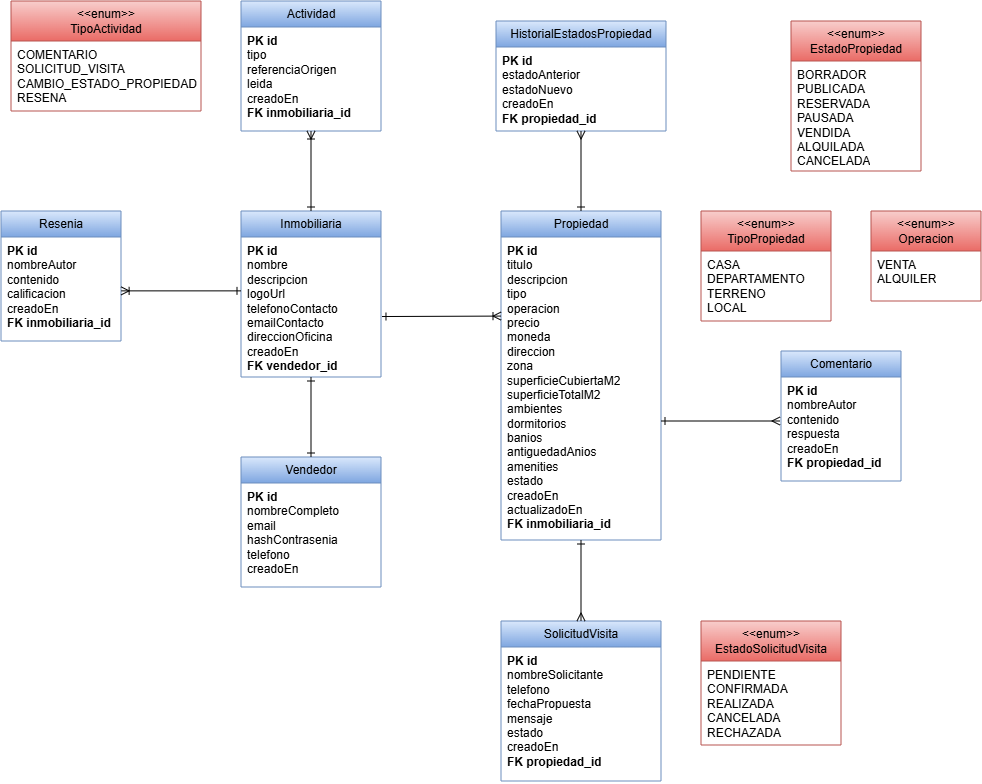

The diagram above was exported from draw.io. Its source (the exported page's mxGraphModel, read from the mxfile embedded in the PNG):
<mxGraphModel dx="1184" dy="1192" grid="1" gridSize="10" guides="1" tooltips="1" connect="1" arrows="1" fold="1" page="1" pageScale="1" pageWidth="827" pageHeight="1169" math="0" shadow="0">
  <root>
    <mxCell id="0" />
    <mxCell id="1" parent="0" />
    <mxCell id="SRTVWmkf80mRcrDmyV0L-2" parent="1" style="swimlane;fontStyle=0;childLayout=stackLayout;horizontal=1;startSize=26;fillColor=#dae8fc;horizontalStack=0;resizeParent=1;resizeParentMax=0;resizeLast=0;collapsible=1;marginBottom=0;whiteSpace=wrap;html=1;strokeColor=#6c8ebf;gradientColor=#7ea6e0;" value="Inmobiliaria" vertex="1">
      <mxGeometry height="166" width="140" x="270" y="230" as="geometry" />
    </mxCell>
    <mxCell id="SRTVWmkf80mRcrDmyV0L-3" parent="SRTVWmkf80mRcrDmyV0L-2" style="text;strokeColor=none;fillColor=none;align=left;verticalAlign=top;spacingLeft=4;spacingRight=4;overflow=hidden;rotatable=0;points=[[0,0.5],[1,0.5]];portConstraint=eastwest;whiteSpace=wrap;html=1;" value="&lt;b&gt;PK id&lt;/b&gt;&lt;div&gt;nombre&lt;/div&gt;&lt;div&gt;descripcion&lt;/div&gt;&lt;div&gt;logoUrl&lt;/div&gt;&lt;div&gt;telefonoContacto&lt;/div&gt;&lt;div&gt;emailContacto&lt;/div&gt;&lt;div&gt;direccionOficina&lt;/div&gt;&lt;div&gt;creadoEn&lt;/div&gt;&lt;div&gt;&lt;b&gt;FK vendedor_id&lt;/b&gt;&lt;br&gt;&lt;div&gt;&lt;b&gt;&lt;br&gt;&lt;/b&gt;&lt;/div&gt;&lt;/div&gt;" vertex="1">
      <mxGeometry height="140" width="140" y="26" as="geometry" />
    </mxCell>
    <mxCell id="SRTVWmkf80mRcrDmyV0L-6" parent="1" style="swimlane;fontStyle=0;childLayout=stackLayout;horizontal=1;startSize=26;fillColor=#dae8fc;horizontalStack=0;resizeParent=1;resizeParentMax=0;resizeLast=0;collapsible=1;marginBottom=0;whiteSpace=wrap;html=1;strokeColor=#6c8ebf;gradientColor=#7ea6e0;" value="Propiedad" vertex="1">
      <mxGeometry height="329" width="160" x="530" y="230" as="geometry" />
    </mxCell>
    <mxCell id="SRTVWmkf80mRcrDmyV0L-7" parent="SRTVWmkf80mRcrDmyV0L-6" style="text;strokeColor=none;fillColor=none;align=left;verticalAlign=top;spacingLeft=4;spacingRight=4;overflow=hidden;rotatable=0;points=[[0,0.5],[1,0.5]];portConstraint=eastwest;whiteSpace=wrap;html=1;" value="&lt;b&gt;PK id&lt;/b&gt;&lt;div&gt;titulo&lt;/div&gt;&lt;div&gt;descripcion&lt;/div&gt;&lt;div&gt;tipo&lt;/div&gt;&lt;div&gt;operacion&lt;/div&gt;&lt;div&gt;precio&lt;/div&gt;&lt;div&gt;moneda&lt;/div&gt;&lt;div&gt;direccion&lt;/div&gt;&lt;div&gt;zona&lt;/div&gt;&lt;div&gt;superficieCubiertaM2&lt;/div&gt;&lt;div&gt;superficieTotalM2&lt;/div&gt;&lt;div&gt;ambientes&lt;/div&gt;&lt;div&gt;dormitorios&lt;/div&gt;&lt;div&gt;banios&lt;/div&gt;&lt;div&gt;antiguedadAnios&lt;/div&gt;&lt;div&gt;amenities&lt;/div&gt;&lt;div&gt;estado&lt;/div&gt;&lt;div&gt;creadoEn&lt;/div&gt;&lt;div&gt;actualizadoEn&lt;/div&gt;&lt;div&gt;&lt;b&gt;FK inmobiliaria_id&lt;/b&gt;&lt;/div&gt;" vertex="1">
      <mxGeometry height="303" width="160" y="26" as="geometry" />
    </mxCell>
    <mxCell id="D1M3VwsJ466X1xn6DQHQ-18" parent="1" style="swimlane;fontStyle=0;childLayout=stackLayout;horizontal=1;startSize=26;fillColor=#dae8fc;horizontalStack=0;resizeParent=1;resizeParentMax=0;resizeLast=0;collapsible=1;marginBottom=0;whiteSpace=wrap;html=1;strokeColor=#6c8ebf;gradientColor=#7ea6e0;" value="Resenia" vertex="1">
      <mxGeometry height="130" width="120" x="30" y="230" as="geometry" />
    </mxCell>
    <mxCell id="D1M3VwsJ466X1xn6DQHQ-19" parent="D1M3VwsJ466X1xn6DQHQ-18" style="text;strokeColor=none;fillColor=none;align=left;verticalAlign=top;spacingLeft=4;spacingRight=4;overflow=hidden;rotatable=0;points=[[0,0.5],[1,0.5]];portConstraint=eastwest;whiteSpace=wrap;html=1;" value="&lt;b&gt;PK id&lt;/b&gt;&lt;div&gt;nombreAutor&lt;/div&gt;&lt;div&gt;contenido&amp;nbsp;&lt;/div&gt;&lt;div&gt;calificacion&lt;/div&gt;&lt;div&gt;creadoEn&lt;/div&gt;&lt;div&gt;&lt;b&gt;FK inmobiliaria_id&lt;/b&gt;&lt;/div&gt;" vertex="1">
      <mxGeometry height="104" width="120" y="26" as="geometry" />
    </mxCell>
    <mxCell id="D1M3VwsJ466X1xn6DQHQ-20" parent="1" style="swimlane;fontStyle=0;childLayout=stackLayout;horizontal=1;startSize=26;fillColor=#dae8fc;horizontalStack=0;resizeParent=1;resizeParentMax=0;resizeLast=0;collapsible=1;marginBottom=0;whiteSpace=wrap;html=1;strokeColor=#6c8ebf;gradientColor=#7ea6e0;" value="Comentario" vertex="1">
      <mxGeometry height="130" width="120" x="810" y="370" as="geometry" />
    </mxCell>
    <mxCell id="D1M3VwsJ466X1xn6DQHQ-21" parent="D1M3VwsJ466X1xn6DQHQ-20" style="text;strokeColor=none;fillColor=none;align=left;verticalAlign=top;spacingLeft=4;spacingRight=4;overflow=hidden;rotatable=0;points=[[0,0.5],[1,0.5]];portConstraint=eastwest;whiteSpace=wrap;html=1;" value="&lt;b&gt;PK id&lt;/b&gt;&lt;div&gt;nombreAutor&lt;br&gt;&lt;div&gt;contenido&lt;/div&gt;&lt;div&gt;respuesta&amp;nbsp;&lt;/div&gt;&lt;div&gt;&lt;span style=&quot;background-color: transparent; color: light-dark(rgb(0, 0, 0), rgb(255, 255, 255));&quot;&gt;creadoEn&lt;/span&gt;&lt;/div&gt;&lt;div&gt;&lt;b style=&quot;background-color: transparent; color: light-dark(rgb(0, 0, 0), rgb(255, 255, 255));&quot;&gt;FK propiedad_id&lt;/b&gt;&lt;/div&gt;&lt;/div&gt;" vertex="1">
      <mxGeometry height="104" width="120" y="26" as="geometry" />
    </mxCell>
    <mxCell id="D1M3VwsJ466X1xn6DQHQ-22" parent="1" style="swimlane;fontStyle=0;childLayout=stackLayout;horizontal=1;startSize=26;fillColor=#dae8fc;horizontalStack=0;resizeParent=1;resizeParentMax=0;resizeLast=0;collapsible=1;marginBottom=0;whiteSpace=wrap;html=1;strokeColor=#6c8ebf;gradientColor=#7ea6e0;" value="SolicitudVisita" vertex="1">
      <mxGeometry height="160" width="160" x="530" y="640" as="geometry" />
    </mxCell>
    <mxCell id="D1M3VwsJ466X1xn6DQHQ-23" parent="D1M3VwsJ466X1xn6DQHQ-22" style="text;strokeColor=none;fillColor=none;align=left;verticalAlign=top;spacingLeft=4;spacingRight=4;overflow=hidden;rotatable=0;points=[[0,0.5],[1,0.5]];portConstraint=eastwest;whiteSpace=wrap;html=1;" value="&lt;b&gt;PK id&lt;/b&gt;&lt;div&gt;nombreSolicitante&lt;br&gt;&lt;div&gt;telefono&lt;/div&gt;&lt;div&gt;fechaPropuesta&lt;/div&gt;&lt;div&gt;mensaje&lt;/div&gt;&lt;div&gt;estado&lt;/div&gt;&lt;div&gt;creadoEn&lt;/div&gt;&lt;div&gt;&lt;b&gt;FK propiedad_id&lt;/b&gt;&lt;/div&gt;&lt;/div&gt;" vertex="1">
      <mxGeometry height="134" width="160" y="26" as="geometry" />
    </mxCell>
    <mxCell id="D1M3VwsJ466X1xn6DQHQ-25" parent="1" style="swimlane;fontStyle=0;childLayout=stackLayout;horizontal=1;startSize=26;fillColor=#dae8fc;horizontalStack=0;resizeParent=1;resizeParentMax=0;resizeLast=0;collapsible=1;marginBottom=0;whiteSpace=wrap;html=1;strokeColor=#6c8ebf;gradientColor=#7ea6e0;" value="Vendedor" vertex="1">
      <mxGeometry height="130" width="140" x="270" y="476" as="geometry" />
    </mxCell>
    <mxCell id="D1M3VwsJ466X1xn6DQHQ-26" parent="D1M3VwsJ466X1xn6DQHQ-25" style="text;strokeColor=none;fillColor=none;align=left;verticalAlign=top;spacingLeft=4;spacingRight=4;overflow=hidden;rotatable=0;points=[[0,0.5],[1,0.5]];portConstraint=eastwest;whiteSpace=wrap;html=1;" value="&lt;b&gt;PK id&lt;/b&gt;&lt;div&gt;nombreCompleto&lt;/div&gt;&lt;div&gt;email&lt;/div&gt;&lt;div&gt;hashContrasenia&lt;/div&gt;&lt;div&gt;telefono&lt;/div&gt;&lt;div&gt;creadoEn&lt;/div&gt;" vertex="1">
      <mxGeometry height="104" width="140" y="26" as="geometry" />
    </mxCell>
    <mxCell id="SRTVWmkf80mRcrDmyV0L-10" edge="1" parent="1" source="SRTVWmkf80mRcrDmyV0L-3" style="endArrow=ERoneToMany;html=1;rounded=0;exitX=1.007;exitY=0.568;exitDx=0;exitDy=0;entryX=0;entryY=0.261;entryDx=0;entryDy=0;entryPerimeter=0;exitPerimeter=0;startArrow=ERone;startFill=0;endFill=0;" target="SRTVWmkf80mRcrDmyV0L-7" value="">
      <mxGeometry height="50" relative="1" width="50" as="geometry">
        <mxPoint x="440" y="390" as="sourcePoint" />
        <mxPoint x="490" y="340" as="targetPoint" />
      </mxGeometry>
    </mxCell>
    <mxCell id="SRTVWmkf80mRcrDmyV0L-11" edge="1" parent="1" source="SRTVWmkf80mRcrDmyV0L-2" style="endArrow=ERone;html=1;rounded=0;exitX=0.5;exitY=1;exitDx=0;exitDy=0;entryX=0.5;entryY=0;entryDx=0;entryDy=0;startArrow=ERone;startFill=0;endFill=0;" target="D1M3VwsJ466X1xn6DQHQ-25" value="">
      <mxGeometry height="50" relative="1" width="50" as="geometry">
        <mxPoint x="440" y="320" as="sourcePoint" />
        <mxPoint x="559" y="320" as="targetPoint" />
      </mxGeometry>
    </mxCell>
    <mxCell id="SRTVWmkf80mRcrDmyV0L-12" edge="1" parent="1" style="endArrow=ERoneToMany;html=1;rounded=0;entryX=1.001;entryY=0.518;entryDx=0;entryDy=0;startArrow=ERone;startFill=0;endFill=0;entryPerimeter=0;" target="D1M3VwsJ466X1xn6DQHQ-19" value="">
      <mxGeometry height="50" relative="1" width="50" as="geometry">
        <mxPoint x="270" y="309.87" as="sourcePoint" />
        <mxPoint x="559" y="320" as="targetPoint" />
      </mxGeometry>
    </mxCell>
    <mxCell id="SRTVWmkf80mRcrDmyV0L-13" edge="1" parent="1" style="endArrow=ERmany;html=1;rounded=0;exitX=1.007;exitY=0.552;exitDx=0;exitDy=0;entryX=0;entryY=0.261;entryDx=0;entryDy=0;entryPerimeter=0;exitPerimeter=0;startArrow=ERone;startFill=0;endFill=0;" value="">
      <mxGeometry height="50" relative="1" width="50" as="geometry">
        <mxPoint x="690" y="440" as="sourcePoint" />
        <mxPoint x="809" y="440" as="targetPoint" />
      </mxGeometry>
    </mxCell>
    <mxCell id="SRTVWmkf80mRcrDmyV0L-14" edge="1" parent="1" source="SRTVWmkf80mRcrDmyV0L-6" style="endArrow=ERmany;html=1;rounded=0;exitX=0.5;exitY=1;exitDx=0;exitDy=0;startArrow=ERone;startFill=0;endFill=0;entryX=0.5;entryY=0;entryDx=0;entryDy=0;" target="D1M3VwsJ466X1xn6DQHQ-22" value="">
      <mxGeometry height="50" relative="1" width="50" as="geometry">
        <mxPoint x="620" y="570" as="sourcePoint" />
        <mxPoint x="610" y="615" as="targetPoint" />
      </mxGeometry>
    </mxCell>
    <mxCell id="SRTVWmkf80mRcrDmyV0L-15" parent="1" style="swimlane;fontStyle=0;childLayout=stackLayout;horizontal=1;startSize=26;fillColor=#dae8fc;horizontalStack=0;resizeParent=1;resizeParentMax=0;resizeLast=0;collapsible=1;marginBottom=0;whiteSpace=wrap;html=1;strokeColor=#6c8ebf;gradientColor=#7ea6e0;" value="HistorialEstadosPropiedad" vertex="1">
      <mxGeometry height="110" width="170" x="525" y="40" as="geometry" />
    </mxCell>
    <mxCell id="SRTVWmkf80mRcrDmyV0L-16" parent="SRTVWmkf80mRcrDmyV0L-15" style="text;strokeColor=none;fillColor=none;align=left;verticalAlign=top;spacingLeft=4;spacingRight=4;overflow=hidden;rotatable=0;points=[[0,0.5],[1,0.5]];portConstraint=eastwest;whiteSpace=wrap;html=1;" value="&lt;b&gt;PK id&lt;/b&gt;&lt;div&gt;estadoAnterior&lt;/div&gt;&lt;div&gt;estadoNuevo&lt;/div&gt;&lt;div&gt;creadoEn&lt;br&gt;&lt;div&gt;&lt;b&gt;FK propiedad_id&lt;/b&gt;&lt;/div&gt;&lt;/div&gt;" vertex="1">
      <mxGeometry height="84" width="170" y="26" as="geometry" />
    </mxCell>
    <mxCell id="D1M3VwsJ466X1xn6DQHQ-30" parent="1" style="swimlane;fontStyle=0;childLayout=stackLayout;horizontal=1;startSize=26;fillColor=#dae8fc;horizontalStack=0;resizeParent=1;resizeParentMax=0;resizeLast=0;collapsible=1;marginBottom=0;whiteSpace=wrap;html=1;strokeColor=#6c8ebf;gradientColor=#7ea6e0;" value="Actividad" vertex="1">
      <mxGeometry height="130" width="140" x="270" y="20" as="geometry" />
    </mxCell>
    <mxCell id="D1M3VwsJ466X1xn6DQHQ-31" parent="D1M3VwsJ466X1xn6DQHQ-30" style="text;strokeColor=none;fillColor=none;align=left;verticalAlign=top;spacingLeft=4;spacingRight=4;overflow=hidden;rotatable=0;points=[[0,0.5],[1,0.5]];portConstraint=eastwest;whiteSpace=wrap;html=1;" value="&lt;b&gt;PK id&lt;/b&gt;&lt;div&gt;tipo&lt;/div&gt;&lt;div&gt;referenciaOrigen&lt;/div&gt;&lt;div&gt;leida&lt;/div&gt;&lt;div&gt;creadoEn&lt;br&gt;&lt;div&gt;&lt;b&gt;FK inmobiliaria_id&lt;/b&gt;&lt;/div&gt;&lt;/div&gt;" vertex="1">
      <mxGeometry height="104" width="140" y="26" as="geometry" />
    </mxCell>
    <mxCell id="SRTVWmkf80mRcrDmyV0L-17" edge="1" parent="1" source="SRTVWmkf80mRcrDmyV0L-6" style="endArrow=ERmany;html=1;rounded=0;startArrow=ERone;startFill=0;endFill=0;exitX=0.5;exitY=0;exitDx=0;exitDy=0;" value="">
      <mxGeometry height="50" relative="1" width="50" as="geometry">
        <mxPoint x="600" y="210" as="sourcePoint" />
        <mxPoint x="610" y="150" as="targetPoint" />
      </mxGeometry>
    </mxCell>
    <mxCell id="sK5EtMnSOAeGXyQ9r7Fk-1" edge="1" parent="1" source="SRTVWmkf80mRcrDmyV0L-2" style="endArrow=ERoneToMany;html=1;rounded=0;startArrow=ERone;startFill=0;endFill=0;exitX=0.5;exitY=0;exitDx=0;exitDy=0;" value="">
      <mxGeometry height="50" relative="1" width="50" as="geometry">
        <mxPoint x="330" y="180" as="sourcePoint" />
        <mxPoint x="340" y="150" as="targetPoint" />
      </mxGeometry>
    </mxCell>
    <mxCell id="sK5EtMnSOAeGXyQ9r7Fk-2" parent="1" style="swimlane;fontStyle=0;childLayout=stackLayout;horizontal=1;startSize=40;fillColor=#f8cecc;horizontalStack=0;resizeParent=1;resizeParentMax=0;resizeLast=0;collapsible=1;marginBottom=0;whiteSpace=wrap;html=1;strokeColor=#b85450;gradientColor=#ea6b66;" value="&amp;lt;&amp;lt;enum&amp;gt;&amp;gt;&lt;div&gt;TipoPropiedad&lt;/div&gt;" vertex="1">
      <mxGeometry height="110" width="130" x="730" y="230" as="geometry" />
    </mxCell>
    <mxCell id="sK5EtMnSOAeGXyQ9r7Fk-3" parent="sK5EtMnSOAeGXyQ9r7Fk-2" style="text;strokeColor=none;fillColor=none;align=left;verticalAlign=top;spacingLeft=4;spacingRight=4;overflow=hidden;rotatable=0;points=[[0,0.5],[1,0.5]];portConstraint=eastwest;whiteSpace=wrap;html=1;" value="&lt;div&gt;CASA&lt;/div&gt;&lt;div&gt;DEPARTAMENTO&lt;/div&gt;&lt;div&gt;TERRENO&lt;/div&gt;&lt;div&gt;LOCAL&lt;/div&gt;&lt;div&gt;&lt;br&gt;&lt;/div&gt;" vertex="1">
      <mxGeometry height="70" width="130" y="40" as="geometry" />
    </mxCell>
    <mxCell id="sK5EtMnSOAeGXyQ9r7Fk-4" parent="1" style="swimlane;fontStyle=0;childLayout=stackLayout;horizontal=1;startSize=40;fillColor=#f8cecc;horizontalStack=0;resizeParent=1;resizeParentMax=0;resizeLast=0;collapsible=1;marginBottom=0;whiteSpace=wrap;html=1;strokeColor=#b85450;gradientColor=#ea6b66;" value="&amp;lt;&amp;lt;enum&amp;gt;&amp;gt;&lt;div&gt;Operacion&lt;/div&gt;" vertex="1">
      <mxGeometry height="90" width="110" x="900" y="230" as="geometry" />
    </mxCell>
    <mxCell id="sK5EtMnSOAeGXyQ9r7Fk-5" parent="sK5EtMnSOAeGXyQ9r7Fk-4" style="text;strokeColor=none;fillColor=none;align=left;verticalAlign=top;spacingLeft=4;spacingRight=4;overflow=hidden;rotatable=0;points=[[0,0.5],[1,0.5]];portConstraint=eastwest;whiteSpace=wrap;html=1;" value="VENTA&amp;nbsp;&lt;div&gt;ALQUILER&lt;/div&gt;" vertex="1">
      <mxGeometry height="50" width="110" y="40" as="geometry" />
    </mxCell>
    <mxCell id="sK5EtMnSOAeGXyQ9r7Fk-6" parent="1" style="swimlane;fontStyle=0;childLayout=stackLayout;horizontal=1;startSize=40;fillColor=#f8cecc;horizontalStack=0;resizeParent=1;resizeParentMax=0;resizeLast=0;collapsible=1;marginBottom=0;whiteSpace=wrap;html=1;strokeColor=#b85450;gradientColor=#ea6b66;" value="&amp;lt;&amp;lt;enum&amp;gt;&amp;gt;&lt;div&gt;EstadoPropiedad&lt;/div&gt;" vertex="1">
      <mxGeometry height="150" width="130" x="820" y="40" as="geometry" />
    </mxCell>
    <mxCell id="sK5EtMnSOAeGXyQ9r7Fk-7" parent="sK5EtMnSOAeGXyQ9r7Fk-6" style="text;strokeColor=none;fillColor=none;align=left;verticalAlign=top;spacingLeft=4;spacingRight=4;overflow=hidden;rotatable=0;points=[[0,0.5],[1,0.5]];portConstraint=eastwest;whiteSpace=wrap;html=1;" value="BORRADOR&lt;div&gt;PUBLICADA&lt;/div&gt;&lt;div&gt;RESERVADA&lt;/div&gt;&lt;div&gt;PAUSADA&lt;/div&gt;&lt;div&gt;VENDIDA&lt;/div&gt;&lt;div&gt;ALQUILADA&lt;/div&gt;&lt;div&gt;CANCELADA&lt;/div&gt;" vertex="1">
      <mxGeometry height="110" width="130" y="40" as="geometry" />
    </mxCell>
    <mxCell id="sK5EtMnSOAeGXyQ9r7Fk-8" parent="1" style="swimlane;fontStyle=0;childLayout=stackLayout;horizontal=1;startSize=40;fillColor=#f8cecc;horizontalStack=0;resizeParent=1;resizeParentMax=0;resizeLast=0;collapsible=1;marginBottom=0;whiteSpace=wrap;html=1;strokeColor=#b85450;gradientColor=#ea6b66;" value="&amp;lt;&amp;lt;enum&amp;gt;&amp;gt;&lt;div&gt;EstadoSolicitudVisita&lt;/div&gt;" vertex="1">
      <mxGeometry height="124" width="140" x="730" y="640" as="geometry" />
    </mxCell>
    <mxCell id="sK5EtMnSOAeGXyQ9r7Fk-9" parent="sK5EtMnSOAeGXyQ9r7Fk-8" style="text;strokeColor=none;fillColor=none;align=left;verticalAlign=top;spacingLeft=4;spacingRight=4;overflow=hidden;rotatable=0;points=[[0,0.5],[1,0.5]];portConstraint=eastwest;whiteSpace=wrap;html=1;" value="&lt;div&gt;PENDIENTE&lt;/div&gt;&lt;div&gt;CONFIRMADA&lt;/div&gt;&lt;div&gt;REALIZADA&lt;/div&gt;&lt;div&gt;CANCELADA&lt;/div&gt;&lt;div&gt;RECHAZADA&lt;/div&gt;&lt;div&gt;&lt;br&gt;&lt;/div&gt;" vertex="1">
      <mxGeometry height="84" width="140" y="40" as="geometry" />
    </mxCell>
    <mxCell id="sK5EtMnSOAeGXyQ9r7Fk-10" parent="1" style="swimlane;fontStyle=0;childLayout=stackLayout;horizontal=1;startSize=40;fillColor=#f8cecc;horizontalStack=0;resizeParent=1;resizeParentMax=0;resizeLast=0;collapsible=1;marginBottom=0;whiteSpace=wrap;html=1;strokeColor=#b85450;gradientColor=#ea6b66;" value="&amp;lt;&amp;lt;enum&amp;gt;&amp;gt;&lt;div&gt;TipoActividad&lt;/div&gt;" vertex="1">
      <mxGeometry height="110" width="190" x="40" y="20" as="geometry" />
    </mxCell>
    <mxCell id="sK5EtMnSOAeGXyQ9r7Fk-11" parent="sK5EtMnSOAeGXyQ9r7Fk-10" style="text;strokeColor=none;fillColor=none;align=left;verticalAlign=top;spacingLeft=4;spacingRight=4;overflow=hidden;rotatable=0;points=[[0,0.5],[1,0.5]];portConstraint=eastwest;whiteSpace=wrap;html=1;" value="&lt;div&gt;COMENTARIO&lt;/div&gt;&lt;div&gt;SOLICITUD_VISITA&lt;/div&gt;&lt;div&gt;CAMBIO_ESTADO_PROPIEDAD&lt;/div&gt;&lt;div&gt;RESENA&lt;/div&gt;" vertex="1">
      <mxGeometry height="70" width="190" y="40" as="geometry" />
    </mxCell>
  </root>
</mxGraphModel>